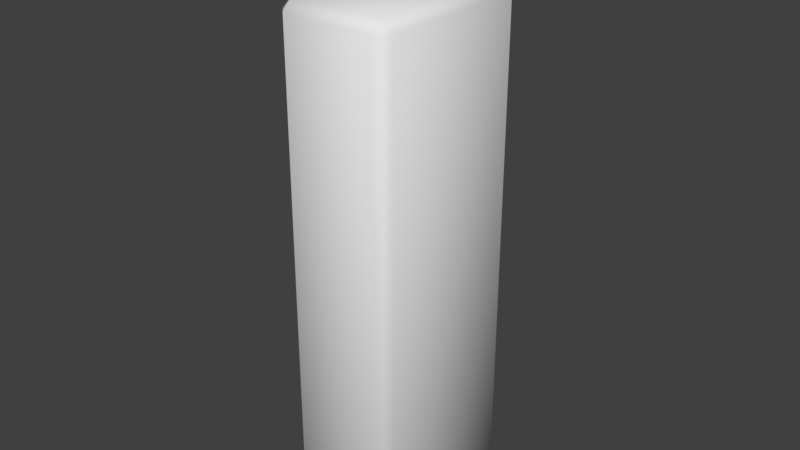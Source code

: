 # Source: phone.blend  (saved by Blender 2.78.0; exported with 4.5.12 LTS)
import bpy
from mathutils import Matrix  # noqa: F401  (used for matrix-valued properties, if any)

bpy.ops.wm.read_factory_settings(use_empty=True)
scene = bpy.context.scene
scene.name = 'Scene'

# ---- collections
col_collection_1 = bpy.data.collections.new('Collection 1'); scene.collection.children.link(col_collection_1)

# ---- materials (node trees are filled in below, after node groups)
mat_phonematerial = bpy.data.materials.new('PhoneMaterial')
mat_phonematerial.alpha_threshold = 0.0
mat_phonematerial.use_transparent_shadow = False
mat_phonematerial.roughness = 0.5

# ---- material node trees

# ---- world
world_world = bpy.data.worlds.new('World'); scene.world = world_world
world_world.color = (0.05088, 0.05088, 0.05088)
world_world.use_sun_shadow = False
world_world.sun_shadow_jitter_overblur = 0.0
world_world.cycles.sampling_method = 'MANUAL'

# ---- meshes
me_antennamesh = bpy.data.meshes.new('AntennaMesh')
me_antennamesh.from_pydata([(-8.468e-09, 0.1465, 0.5885), (-8.468e-09, 0.1465, 0.7571), (0.0247, 0.1322, 0.5885), (0.0247, 0.1322, 0.7571), (0.0247, 0.1037, 0.5885), (0.0247, 0.1037, 0.7571), (-1.096e-08, 0.08943, 0.5885), (-1.096e-08, 0.08943, 0.7571), (-0.0247, 0.1037, 0.5885), (-0.0247, 0.1037, 0.7571), (-0.0247, 0.1322, 0.5885), (-0.0247, 0.1322, 0.7571), (-8.963e-09, 0.1369, 0.7699), (0.01637, 0.1274, 0.7699), (0.01637, 0.1085, 0.7699), (-1.062e-08, 0.09905, 0.7699), (-0.01637, 0.1085, 0.7699), (-0.01637, 0.1274, 0.7699)], [], [(0, 1, 3, 2), (2, 3, 5, 4), (4, 5, 7, 6), (6, 7, 9, 8), (9, 7, 15, 16), (8, 9, 11, 10), (10, 11, 1, 0), (13, 12, 17, 16, 15, 14), (5, 3, 13, 14), (11, 9, 16, 17), (3, 1, 12, 13), (7, 5, 14, 15), (1, 11, 17, 12)])
me_antennamesh.polygons.foreach_set('use_smooth', [True] * 13)
_uv = me_antennamesh.uv_layers.new(name='UVMap')
_uv.uv.foreach_set('vector', [0.9369, 0.009413, 0.9369, 0.1065, 0.9216, 0.1079, 0.9178, 0.009335, 0.9178, 0.009335, 0.9216, 0.1079, 0.9056, 0.1112, 0.8985, 0.009947, 0.8985, 0.009947, 0.9056, 0.1112, 0.8877, 0.1184, 0.8789, 0.0112, 0.9916, 0.01301, 0.9827, 0.1144, 0.9666, 0.1086, 0.9745, 0.01151, 0.9666, 0.1086, 0.9827, 0.1144, 0.9758, 0.1226, 0.964, 0.1178, 0.9745, 0.01151, 0.9666, 0.1086, 0.9518, 0.1066, 0.9558, 0.01016, 0.9558, 0.01016, 0.9518, 0.1066, 0.9369, 0.1065, 0.9369, 0.009413, 0.966, 0.0001002, 0.9999, 0.05873, 0.966, 0.1174, 0.8983, 0.1174, 0.8645, 0.05873, 0.8983, 0.0001002, 0.9056, 0.1112, 0.9216, 0.1079, 0.923, 0.1184, 0.9091, 0.1218, 0.9518, 0.1066, 0.9666, 0.1086, 0.964, 0.1178, 0.9509, 0.1164, 0.9216, 0.1079, 0.9369, 0.1065, 0.9371, 0.1167, 0.923, 0.1184, 0.8877, 0.1184, 0.9056, 0.1112, 0.9091, 0.1218, 0.896, 0.1284, 0.9369, 0.1065, 0.9518, 0.1066, 0.9509, 0.1164, 0.9371, 0.1167])
me_antennamesh.materials.append(mat_phonematerial)
me_antennamesh.use_remesh_preserve_volume = False
me_antennamesh.use_remesh_preserve_attributes = False
me_antennamesh.use_mirror_vertex_groups = False
me_antennamesh.update()
me_phonemesh = bpy.data.meshes.new('PhoneMesh')
me_phonemesh.from_pydata([(-0.1104, 0.1835, 0.5979), (-0.1104, 0.2075, 0.5739), (-0.1345, 0.1835, 0.5739), (-0.1104, 0.2075, -0.5739), (-0.1104, 0.1835, -0.5979), (-0.1345, 0.1835, -0.5739), (-0.1104, -0.1835, 0.5979), (-0.1345, -0.1835, 0.5739), (-0.1104, -0.2075, 0.5739), (-0.1104, -0.1835, -0.5979), (-0.1104, -0.2075, -0.5739), (-0.1345, -0.1835, -0.5739), (0.1104, 0.1835, 0.5979), (0.1345, 0.1835, 0.5739), (0.1104, 0.2075, 0.5739), (0.1104, 0.1835, -0.5979), (0.1104, 0.2075, -0.5739), (0.1345, 0.1835, -0.5739), (0.1104, -0.1835, 0.5979), (0.1104, -0.2075, 0.5739), (0.1345, -0.1835, 0.5739), (0.1104, -0.1835, -0.5979), (0.1345, -0.1835, -0.5739), (0.1104, -0.2075, -0.5739)], [], [(14, 16, 3, 1), (20, 22, 17, 13), (21, 9, 4, 15), (2, 5, 11, 7), (8, 10, 23, 19), (0, 1, 2), (3, 4, 5), (6, 7, 8), (9, 10, 11), (12, 13, 14), (15, 16, 17), (18, 19, 20), (21, 22, 23), (6, 0, 2, 7), (1, 3, 5, 2), (4, 9, 11, 5), (10, 8, 7, 11), (18, 6, 8, 19), (9, 21, 23, 10), (22, 20, 19, 23), (12, 18, 20, 13), (21, 15, 17, 22), (16, 14, 13, 17), (0, 12, 14, 1), (15, 4, 3, 16), (6, 18, 12, 0)])
me_phonemesh.polygons.foreach_set('use_smooth', [True] * 26)
_uv = me_phonemesh.uv_layers.new(name='UVMap')
_uv.uv.foreach_set('vector', [0.6861, 0.8124, 0.6863, 0.1868, 0.8027, 0.1868, 0.8023, 0.8124, 0.4307, 0.8124, 0.4295, 0.1868, 0.6654, 0.1868, 0.6652, 0.8124, 0.4188, 0.1667, 0.4196, 0.02377, 0.6746, 0.02343, 0.6745, 0.1667, 0.01972, 0.8124, 0.01884, 0.1868, 0.2482, 0.1868, 0.2484, 0.8124, 0.2699, 0.8124, 0.2694, 0.1868, 0.4088, 0.1868, 0.41, 0.8124, 0.811, 0.8345, 0.8023, 0.8124, 0.8259, 0.8124, 0.8027, 0.1868, 0.8122, 0.1667, 0.8257, 0.1868, 0.2594, 0.8345, 0.2484, 0.8124, 0.2699, 0.8124, 0.2597, 0.1667, 0.2694, 0.1868, 0.2482, 0.1868, 0.675, 0.8345, 0.6652, 0.8124, 0.6861, 0.8124, 0.6745, 0.1667, 0.6863, 0.1868, 0.6654, 0.1868, 0.4208, 0.8345, 0.41, 0.8124, 0.4307, 0.8124, 0.4188, 0.1667, 0.4295, 0.1868, 0.4088, 0.1868, 0.2594, 0.8345, 0.03282, 0.8345, 0.01972, 0.8124, 0.2484, 0.8124, 0.8023, 0.8124, 0.8027, 0.1868, 0.8257, 0.1868, 0.8259, 0.8124, 0.03462, 0.1667, 0.2597, 0.1667, 0.2482, 0.1868, 0.01884, 0.1868, 0.2694, 0.1868, 0.2699, 0.8124, 0.2484, 0.8124, 0.2482, 0.1868, 0.4208, 0.8345, 0.2594, 0.8345, 0.2699, 0.8124, 0.41, 0.8124, 0.2597, 0.1667, 0.4188, 0.1667, 0.4088, 0.1868, 0.2694, 0.1868, 0.4295, 0.1868, 0.4307, 0.8124, 0.41, 0.8124, 0.4088, 0.1868, 0.675, 0.8345, 0.4208, 0.8345, 0.4307, 0.8124, 0.6652, 0.8124, 0.4188, 0.1667, 0.6745, 0.1667, 0.6654, 0.1868, 0.4295, 0.1868, 0.6863, 0.1868, 0.6861, 0.8124, 0.6652, 0.8124, 0.6654, 0.1868, 0.811, 0.8345, 0.675, 0.8345, 0.6861, 0.8124, 0.8023, 0.8124, 0.6745, 0.1667, 0.8122, 0.1667, 0.8027, 0.1868, 0.6863, 0.1868, 0.4188, 0.9765, 0.4208, 0.8345, 0.675, 0.8345, 0.6736, 0.9765])
me_phonemesh.materials.append(mat_phonematerial)
me_phonemesh.use_remesh_preserve_volume = False
me_phonemesh.use_remesh_preserve_attributes = False
me_phonemesh.use_mirror_vertex_groups = False
me_phonemesh.update()

# ---- objects
ob_antenna = bpy.data.objects.new('Antenna', me_antennamesh)
ob_phone = bpy.data.objects.new('Phone', me_phonemesh)

# ---- transforms, parenting, visibility, modifiers, constraints
ob_antenna.location = (0.0, 0.0, 0.0)
ob_antenna.lineart.crease_threshold = 0.0
ob_phone.location = (0.0, 0.0, 0.0)
ob_phone.lineart.crease_threshold = 0.0

# ---- collection membership
col_collection_1.objects.link(ob_antenna)
col_collection_1.objects.link(ob_phone)

# ---- scene / render settings (as saved in the file)
scene.frame_start = 1; scene.frame_end = 250; scene.frame_set(1)
scene.render.engine = 'BLENDER_EEVEE_NEXT'
scene.render.resolution_percentage = 50
scene.render.dither_intensity = 0.0
scene.cycles.use_denoising = False
scene.cycles.samples = 128
scene.cycles.sampling_pattern = 'TABULATED_SOBOL'
scene.cycles.light_sampling_threshold = 0.0
scene.cycles.use_adaptive_sampling = False
scene.cycles.use_light_tree = False
scene.cycles.blur_glossy = 0.0
scene.cycles.sample_clamp_indirect = 0.0
scene.view_settings.view_transform = 'Standard'
bpy.context.view_layer.update()

# ---- added for rendering (the .blend has no active camera and no usable light): camera, sun
cam_auto = bpy.data.cameras.new('AutoCamera')
cam_auto.lens = 50.0
cam_auto.sensor_width = 36.0
cam_auto.clip_end = 1000.0
ob_auto_camera = bpy.data.objects.new('AutoCamera', cam_auto)
scene.collection.objects.link(ob_auto_camera)
ob_auto_camera.location = (1.34563, -1.61476, 1.16251)
ob_auto_camera.rotation_euler = (1.09748, -7.21219e-08, 0.694738)
scene.camera = ob_auto_camera
light_auto_sun = bpy.data.lights.new('AutoSun', 'SUN')
light_auto_sun.energy = 3.0
light_auto_sun.angle = 0.0523599
ob_auto_sun = bpy.data.objects.new('AutoSun', light_auto_sun)
scene.collection.objects.link(ob_auto_sun)
ob_auto_sun.rotation_euler = (0.872665, 0.174533, 0.523599)
bpy.context.view_layer.update()
